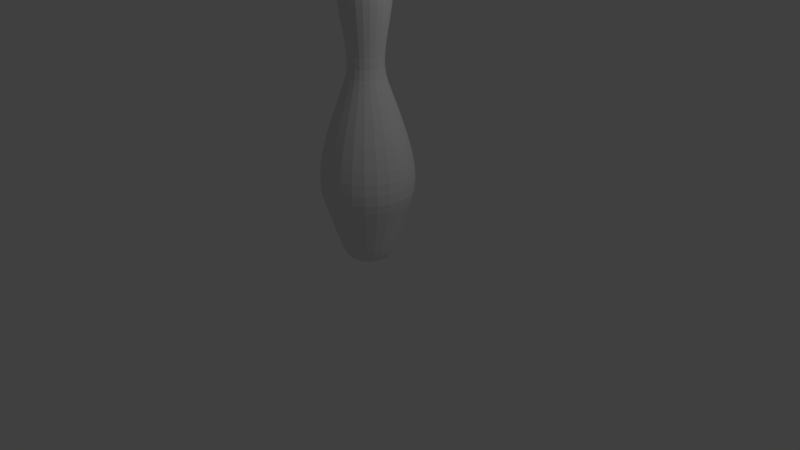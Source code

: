# Source: bowling_pin_46.blend  (saved by Blender 2.79.0; exported with 4.5.12 LTS)
import bpy
from mathutils import Matrix  # noqa: F401  (used for matrix-valued properties, if any)

bpy.ops.wm.read_factory_settings(use_empty=True)
scene = bpy.context.scene
scene.name = 'Scene'

# ---- collections
col_collection_1 = bpy.data.collections.new('Collection 1'); scene.collection.children.link(col_collection_1)

# ---- world
world_world = bpy.data.worlds.new('World'); scene.world = world_world
world_world.color = (0.05088, 0.05088, 0.05088)
world_world.use_sun_shadow = False
world_world.sun_shadow_jitter_overblur = 0.0
world_world.cycles.sampling_method = 'MANUAL'

# ---- cameras
cam_camera = bpy.data.cameras.new('Camera')
cam_camera.clip_end = 100.0
cam_camera.lens = 35.0
cam_camera.sensor_width = 32.0
cam_camera.sensor_height = 18.0
cam_camera.ortho_scale = 7.314
cam_camera.dof.focus_distance = 0.0
cam_camera.dof.aperture_fstop = 128.0

# ---- lights
light_lamp = bpy.data.lights.new('Lamp', 'POINT')
light_lamp.transmission_factor = 0.0
light_lamp.cutoff_distance = 30.0
light_lamp.energy = 100.0
light_lamp.shadow_buffer_clip_start = 1.001
light_lamp.shadow_soft_size = 0.1
light_lamp.shadow_maximum_resolution = 0.006
light_lamp.use_absolute_resolution = True

# ---- meshes
me_cubeziercurve_003 = bpy.data.meshes.new('CUBezierCurve.003')
me_cubeziercurve_003.from_pydata([(-0.01725, 1.914, -5.466e-08), (0.1244, 1.891, -4.965e-08), (0.2231, 1.832, -4.104e-08), (0.3253, 1.495, -2.856e-09), (0.2944, 1.191, 2.365e-08), (0.2682, 1.031, 3.445e-08), (0.08662, -1.912, 3.039e-07), (-0.01666, 1.914, 0.004464), (0.1201, 1.891, -0.03219), (0.2155, 1.832, -0.05775), (0.2756, 1.743, -0.07386), (0.3065, 1.628, -0.08212), (0.3142, 1.495, -0.08419), (0.3048, 1.347, -0.08167), (0.2844, 1.191, -0.07621), (0.2591, 1.031, -0.06942), (0.2349, 0.8731, -0.06295), (0.218, 0.7228, -0.05841), (0.2143, 0.5855, -0.05743), (0.2301, 0.4664, -0.06165), (0.256, 0.3772, -0.0686), (0.2912, 0.2718, -0.07803), (0.3328, 0.1531, -0.08917), (0.378, 0.02355, -0.1013), (0.424, -0.1141, -0.1136), (0.4681, -0.2573, -0.1254), (0.5073, -0.4033, -0.1359), (0.5389, -0.5494, -0.1444), (0.5601, -0.6931, -0.1501), (0.568, -0.8317, -0.1522), (0.5599, -0.9625, -0.15), (0.533, -1.083, -0.1428), (0.4719, -1.275, -0.1264), (0.4232, -1.435, -0.1134), (0.3842, -1.566, -0.103), (0.3521, -1.67, -0.09433), (0.324, -1.75, -0.0868), (0.2971, -1.811, -0.07961), (0.2687, -1.854, -0.072), (0.236, -1.882, -0.06322), (0.1961, -1.9, -0.05254), (0.1462, -1.909, -0.03918), (0.08367, -1.912, -0.02242), (0.005557, -1.914, -0.001489), (-0.01494, 1.914, 0.008623), (0.1077, 1.891, -0.06219), (0.1932, 1.832, -0.1116), (0.2471, 1.743, -0.1427), (0.2748, 1.628, -0.1586), (0.2817, 1.495, -0.1626), (0.2733, 1.347, -0.1578), (0.255, 1.191, -0.1472), (0.2323, 1.031, -0.1341), (0.2106, 0.8731, -0.1216), (0.1954, 0.7228, -0.1128), (0.1922, 0.5855, -0.111), (0.2063, 0.4664, -0.1191), (0.2295, 0.3772, -0.1325), (0.2611, 0.2718, -0.1507), (0.2984, 0.1531, -0.1723), (0.3389, 0.02355, -0.1957), (0.3802, -0.1141, -0.2195), (0.4196, -0.2573, -0.2423), (0.4548, -0.4033, -0.2626), (0.4831, -0.5494, -0.2789), (0.5021, -0.6931, -0.2899), (0.5093, -0.8317, -0.294), (0.502, -0.9625, -0.2899), (0.4779, -1.083, -0.2759), (0.4231, -1.275, -0.2443), (0.3795, -1.435, -0.2191), (0.3445, -1.566, -0.1989), (0.3156, -1.67, -0.1822), (0.2904, -1.75, -0.1677), (0.2664, -1.811, -0.1538), (0.2409, -1.854, -0.1391), (0.2116, -1.882, -0.1221), (0.1758, -1.9, -0.1015), (0.1311, -1.909, -0.0757), (0.07502, -1.912, -0.04331), (0.004982, -1.914, -0.002876), (-0.01219, 1.914, 0.01219), (0.08795, 1.891, -0.08795), (0.1578, 1.832, -0.1578), (0.2018, 1.743, -0.2018), (0.2244, 1.628, -0.2244), (0.23, 1.495, -0.23), (0.2231, 1.347, -0.2231), (0.2082, 1.191, -0.2082), (0.1897, 1.031, -0.1897), (0.172, 0.8731, -0.172), (0.1596, 0.7228, -0.1596), (0.1569, 0.5855, -0.1569), (0.1684, 0.4664, -0.1684), (0.1874, 0.3772, -0.1874), (0.2132, 0.2718, -0.2132), (0.2436, 0.1531, -0.2436), (0.2767, 0.02355, -0.2767), (0.3104, -0.1141, -0.3104), (0.3426, -0.2573, -0.3426), (0.3713, -0.4033, -0.3713), (0.3945, -0.5494, -0.3945), (0.41, -0.6931, -0.41), (0.4158, -0.8317, -0.4158), (0.4099, -0.9625, -0.4099), (0.3902, -1.083, -0.3902), (0.3455, -1.275, -0.3455), (0.3098, -1.435, -0.3098), (0.2813, -1.566, -0.2813), (0.2577, -1.67, -0.2577), (0.2371, -1.75, -0.2371), (0.2175, -1.811, -0.2175), (0.1967, -1.854, -0.1967), (0.1727, -1.882, -0.1727), (0.1435, -1.9, -0.1435), (0.1071, -1.909, -0.1071), (0.06125, -1.912, -0.06125), (0.004068, -1.914, -0.004068), (-0.008623, 1.914, 0.01494), (0.06219, 1.891, -0.1077), (0.1116, 1.832, -0.1932), (0.1427, 1.743, -0.2471), (0.1586, 1.628, -0.2748), (0.1626, 1.495, -0.2817), (0.1578, 1.347, -0.2733), (0.1472, 1.191, -0.255), (0.1341, 1.031, -0.2323), (0.1216, 0.8731, -0.2106), (0.1128, 0.7228, -0.1954), (0.111, 0.5855, -0.1922), (0.1191, 0.4664, -0.2063), (0.1325, 0.3772, -0.2295), (0.1507, 0.2718, -0.2611), (0.1723, 0.1531, -0.2984), (0.1957, 0.02355, -0.3389), (0.2195, -0.1141, -0.3802), (0.2423, -0.2573, -0.4196), (0.2626, -0.4033, -0.4548), (0.2789, -0.5494, -0.4831), (0.2899, -0.6931, -0.5021), (0.294, -0.8317, -0.5093), (0.2899, -0.9625, -0.502), (0.2759, -1.083, -0.4779), (0.2443, -1.275, -0.4231), (0.2191, -1.435, -0.3795), (0.1989, -1.566, -0.3445), (0.1822, -1.67, -0.3156), (0.1677, -1.75, -0.2904), (0.1538, -1.811, -0.2664), (0.1391, -1.854, -0.2409), (0.1221, -1.882, -0.2116), (0.1015, -1.9, -0.1758), (0.0757, -1.909, -0.1311), (0.04331, -1.912, -0.07502), (0.002876, -1.914, -0.004982), (-0.004463, 1.914, 0.01666), (0.03219, 1.891, -0.1201), (0.05775, 1.832, -0.2155), (0.07386, 1.743, -0.2756), (0.08212, 1.628, -0.3065), (0.08419, 1.495, -0.3142), (0.08167, 1.347, -0.3048), (0.07621, 1.191, -0.2844), (0.06942, 1.031, -0.2591), (0.06295, 0.8731, -0.2349), (0.05841, 0.7228, -0.218), (0.05743, 0.5855, -0.2143), (0.06165, 0.4664, -0.2301), (0.0686, 0.3772, -0.256), (0.07803, 0.2718, -0.2912), (0.08917, 0.1531, -0.3328), (0.1013, 0.02355, -0.378), (0.1136, -0.1141, -0.424), (0.1254, -0.2573, -0.4681), (0.1359, -0.4033, -0.5073), (0.1444, -0.5494, -0.5389), (0.1501, -0.6931, -0.5601), (0.1522, -0.8317, -0.568), (0.15, -0.9625, -0.5599), (0.1428, -1.083, -0.533), (0.1264, -1.275, -0.4719), (0.1134, -1.435, -0.4232), (0.103, -1.566, -0.3842), (0.09433, -1.67, -0.3521), (0.0868, -1.75, -0.324), (0.07961, -1.811, -0.2971), (0.072, -1.854, -0.2687), (0.06322, -1.882, -0.236), (0.05254, -1.9, -0.1961), (0.03918, -1.909, -0.1462), (0.02242, -1.912, -0.08367), (0.001489, -1.914, -0.005557), (2.575e-07, 1.914, 0.01725), (2.57e-07, 1.891, -0.1244), (2.496e-07, 1.832, -0.2231), (2.608e-07, 1.743, -0.2854), (2.533e-07, 1.628, -0.3173), (2.31e-07, 1.495, -0.3253), (2.384e-07, 1.347, -0.3156), (2.235e-07, 1.191, -0.2944), (1.788e-07, 1.031, -0.2682), (1.714e-07, 0.8731, -0.2432), (1.565e-07, 0.7228, -0.2257), (1.527e-07, 0.5855, -0.2219), (1.043e-07, 0.4664, -0.2382), (7.451e-08, 0.3772, -0.2651), (6.706e-08, 0.2718, -0.3015), (6.706e-08, 0.1531, -0.3445), (6.706e-08, 0.02355, -0.3913), (8.941e-08, -0.1141, -0.439), (1.043e-07, -0.2573, -0.4846), (0.0, -0.4033, -0.5252), (4.47e-08, -0.5494, -0.5579), (2.98e-08, -0.6931, -0.5798), (5.96e-08, -0.8317, -0.5881), (1.043e-07, -0.9625, -0.5797), (5.96e-08, -1.083, -0.5518), (1.49e-08, -1.275, -0.4886), (6.706e-08, -1.435, -0.4382), (5.96e-08, -1.566, -0.3978), (7.451e-09, -1.67, -0.3645), (2.98e-08, -1.75, -0.3354), (-3.725e-08, -1.811, -0.3076), (-1.49e-08, -1.854, -0.2782), (3.725e-09, -1.882, -0.2443), (-1.118e-08, -1.9, -0.203), (-3.725e-09, -1.909, -0.1514), (-1.118e-08, -1.912, -0.08662), (-2.328e-10, -1.914, -0.005753), (0.004464, 1.914, 0.01666), (-0.03219, 1.891, -0.1201), (-0.05775, 1.832, -0.2155), (-0.07385, 1.743, -0.2756), (-0.08212, 1.628, -0.3065), (-0.08419, 1.495, -0.3142), (-0.08167, 1.347, -0.3048), (-0.07621, 1.191, -0.2844), (-0.06942, 1.031, -0.2591), (-0.06295, 0.8731, -0.2349), (-0.05841, 0.7228, -0.218), (-0.05743, 0.5855, -0.2143), (-0.06165, 0.4664, -0.2301), (-0.0686, 0.3772, -0.256), (-0.07803, 0.2718, -0.2912), (-0.08917, 0.1531, -0.3328), (-0.1013, 0.02355, -0.378), (-0.1136, -0.1141, -0.424), (-0.1254, -0.2573, -0.4681), (-0.1359, -0.4033, -0.5073), (-0.1444, -0.5494, -0.5389), (-0.1501, -0.6931, -0.5601), (-0.1522, -0.8317, -0.568), (-0.15, -0.9625, -0.5599), (-0.1428, -1.083, -0.533), (-0.1264, -1.275, -0.4719), (-0.1134, -1.435, -0.4232), (-0.103, -1.566, -0.3842), (-0.09433, -1.67, -0.3521), (-0.0868, -1.75, -0.324), (-0.07961, -1.811, -0.2971), (-0.072, -1.854, -0.2687), (-0.06322, -1.882, -0.236), (-0.05254, -1.9, -0.1961), (-0.03918, -1.909, -0.1462), (-0.02242, -1.912, -0.08367), (-0.001489, -1.914, -0.005557), (0.008623, 1.914, 0.01494), (-0.06219, 1.891, -0.1077), (-0.1116, 1.832, -0.1932), (-0.1427, 1.743, -0.2471), (-0.1586, 1.628, -0.2748), (-0.1626, 1.495, -0.2817), (-0.1578, 1.347, -0.2733), (-0.1472, 1.191, -0.255), (-0.1341, 1.031, -0.2323), (-0.1216, 0.8731, -0.2106), (-0.1128, 0.7228, -0.1954), (-0.111, 0.5855, -0.1922), (-0.1191, 0.4664, -0.2063), (-0.1325, 0.3772, -0.2295), (-0.1507, 0.2718, -0.2611), (-0.1723, 0.1531, -0.2984), (-0.1957, 0.02355, -0.3389), (-0.2195, -0.1141, -0.3802), (-0.2423, -0.2573, -0.4196), (-0.2626, -0.4033, -0.4548), (-0.2789, -0.5494, -0.4831), (-0.2899, -0.6931, -0.5021), (-0.294, -0.8317, -0.5093), (-0.2899, -0.9625, -0.502), (-0.2759, -1.083, -0.4779), (-0.2443, -1.275, -0.4231), (-0.2191, -1.435, -0.3795), (-0.1989, -1.566, -0.3445), (-0.1822, -1.67, -0.3156), (-0.1677, -1.75, -0.2904), (-0.1538, -1.811, -0.2664), (-0.1391, -1.854, -0.2409), (-0.1221, -1.882, -0.2116), (-0.1015, -1.9, -0.1758), (-0.0757, -1.909, -0.1311), (-0.04331, -1.912, -0.07502), (-0.002876, -1.914, -0.004982), (0.01219, 1.914, 0.01219), (-0.08794, 1.891, -0.08795), (-0.1578, 1.832, -0.1578), (-0.2018, 1.743, -0.2018), (-0.2244, 1.628, -0.2244), (-0.23, 1.495, -0.23), (-0.2231, 1.347, -0.2231), (-0.2082, 1.191, -0.2082), (-0.1897, 1.031, -0.1897), (-0.172, 0.8731, -0.172), (-0.1596, 0.7228, -0.1596), (-0.1569, 0.5855, -0.1569), (-0.1684, 0.4664, -0.1684), (-0.1874, 0.3772, -0.1874), (-0.2132, 0.2718, -0.2132), (-0.2436, 0.1531, -0.2436), (-0.2767, 0.02355, -0.2767), (-0.3104, -0.1141, -0.3104), (-0.3426, -0.2573, -0.3426), (-0.3713, -0.4033, -0.3713), (-0.3945, -0.5494, -0.3945), (-0.41, -0.6931, -0.41), (-0.4158, -0.8317, -0.4158), (-0.4099, -0.9625, -0.4099), (-0.3902, -1.083, -0.3902), (-0.3455, -1.275, -0.3455), (-0.3098, -1.435, -0.3098), (-0.2813, -1.566, -0.2813), (-0.2577, -1.67, -0.2577), (-0.2371, -1.75, -0.2371), (-0.2175, -1.811, -0.2175), (-0.1967, -1.854, -0.1967), (-0.1727, -1.882, -0.1727), (-0.1435, -1.9, -0.1435), (-0.1071, -1.909, -0.1071), (-0.06125, -1.912, -0.06125), (-0.004068, -1.914, -0.004068), (0.01494, 1.914, 0.008622), (-0.1077, 1.891, -0.06219), (-0.1932, 1.832, -0.1116), (-0.2471, 1.743, -0.1427), (-0.2748, 1.628, -0.1587), (-0.2817, 1.495, -0.1626), (-0.2733, 1.347, -0.1578), (-0.255, 1.191, -0.1472), (-0.2323, 1.031, -0.1341), (-0.2106, 0.8731, -0.1216), (-0.1954, 0.7228, -0.1128), (-0.1922, 0.5855, -0.111), (-0.2063, 0.4664, -0.1191), (-0.2295, 0.3772, -0.1325), (-0.2611, 0.2718, -0.1507), (-0.2984, 0.1531, -0.1723), (-0.3389, 0.02355, -0.1957), (-0.3802, -0.1141, -0.2195), (-0.4196, -0.2573, -0.2423), (-0.4548, -0.4033, -0.2626), (-0.4831, -0.5494, -0.2789), (-0.5021, -0.6931, -0.2899), (-0.5093, -0.8317, -0.294), (-0.502, -0.9625, -0.2899), (-0.4779, -1.083, -0.2759), (-0.4231, -1.275, -0.2443), (-0.3795, -1.435, -0.2191), (-0.3445, -1.566, -0.1989), (-0.3156, -1.67, -0.1822), (-0.2904, -1.75, -0.1677), (-0.2664, -1.811, -0.1538), (-0.2409, -1.854, -0.1391), (-0.2116, -1.882, -0.1221), (-0.1758, -1.9, -0.1015), (-0.1311, -1.909, -0.0757), (-0.07502, -1.912, -0.04331), (-0.004982, -1.914, -0.002876), (0.01666, 1.914, 0.004463), (-0.1201, 1.891, -0.03219), (-0.2155, 1.832, -0.05775), (-0.2756, 1.743, -0.07386), (-0.3065, 1.628, -0.08212), (-0.3142, 1.495, -0.08419), (-0.3048, 1.347, -0.08167), (-0.2844, 1.191, -0.07621), (-0.2591, 1.031, -0.06942), (-0.2349, 0.8731, -0.06295), (-0.218, 0.7228, -0.05841), (-0.2143, 0.5855, -0.05743), (-0.2301, 0.4664, -0.06165), (-0.256, 0.3772, -0.0686), (-0.2912, 0.2718, -0.07803), (-0.3328, 0.1531, -0.08917), (-0.378, 0.02355, -0.1013), (-0.424, -0.1141, -0.1136), (-0.4681, -0.2573, -0.1254), (-0.5073, -0.4033, -0.1359), (-0.5389, -0.5494, -0.1444), (-0.5601, -0.6931, -0.1501), (-0.568, -0.8317, -0.1522), (-0.5599, -0.9625, -0.15), (-0.533, -1.083, -0.1428), (-0.4719, -1.275, -0.1264), (-0.4232, -1.435, -0.1134), (-0.3842, -1.566, -0.103), (-0.3521, -1.67, -0.09433), (-0.324, -1.75, -0.0868), (-0.2971, -1.811, -0.07961), (-0.2687, -1.854, -0.072), (-0.236, -1.882, -0.06322), (-0.1961, -1.9, -0.05254), (-0.1462, -1.909, -0.03918), (-0.08367, -1.912, -0.02242), (-0.005557, -1.914, -0.001489), (0.01725, 1.914, -5.695e-07), (-0.1244, 1.891, -5.7e-07), (-0.2231, 1.832, -5.29e-07), (-0.2854, 1.743, -5.662e-07), (-0.3173, 1.628, -4.768e-07), (-0.3253, 1.495, -4.694e-07), (-0.3156, 1.347, -4.619e-07), (-0.2944, 1.191, -4.172e-07), (-0.2682, 1.031, -3.427e-07), (-0.2432, 0.8731, -2.98e-07), (-0.2257, 0.7228, -2.645e-07), (-0.2219, 0.5855, -2.496e-07), (-0.2382, 0.4664, -1.751e-07), (-0.2651, 0.3772, -1.416e-07), (-0.3015, 0.2718, -6.706e-08), (-0.3445, 0.1531, -4.47e-08), (-0.3913, 0.02355, -5.215e-08), (-0.439, -0.1141, -6.706e-08), (-0.4846, -0.2573, -4.47e-08), (-0.5252, -0.4033, 1.49e-08), (-0.5579, -0.5494, 8.941e-08), (-0.5798, -0.6931, 8.941e-08), (-0.5881, -0.8317, 1.49e-08), (-0.5797, -0.9625, 7.451e-08), (-0.5518, -1.083, 1.49e-07), (-0.4886, -1.275, 2.012e-07), (-0.4382, -1.435, 1.788e-07), (-0.3978, -1.566, 2.086e-07), (-0.3645, -1.67, 2.31e-07), (-0.3354, -1.75, 2.459e-07), (-0.3076, -1.811, 3.278e-07), (-0.2782, -1.854, 2.98e-07), (-0.2443, -1.882, 3.204e-07), (-0.203, -1.9, 3.129e-07), (-0.1514, -1.909, 3.241e-07), (-0.08662, -1.912, 3.26e-07), (-0.005753, -1.914, 3.127e-07), (0.01666, 1.914, -0.004464), (-0.1201, 1.891, 0.03219), (-0.2155, 1.832, 0.05775), (-0.2756, 1.743, 0.07385), (-0.3065, 1.628, 0.08212), (-0.3142, 1.495, 0.08419), (-0.3048, 1.347, 0.08167), (-0.2844, 1.191, 0.07621), (-0.2591, 1.031, 0.06942), (-0.2349, 0.8731, 0.06295), (-0.218, 0.7228, 0.05841), (-0.2143, 0.5855, 0.05743), (-0.2301, 0.4664, 0.06165), (-0.256, 0.3772, 0.0686), (-0.2912, 0.2718, 0.07803), (-0.3328, 0.1531, 0.08917), (-0.378, 0.02355, 0.1013), (-0.424, -0.1141, 0.1136), (-0.4681, -0.2573, 0.1254), (-0.5073, -0.4033, 0.1359), (-0.5389, -0.5494, 0.1444), (-0.5601, -0.6931, 0.1501), (-0.568, -0.8317, 0.1522), (-0.5599, -0.9625, 0.15), (-0.533, -1.083, 0.1428), (-0.4719, -1.275, 0.1264), (-0.4232, -1.435, 0.1134), (-0.3842, -1.566, 0.103), (-0.3521, -1.67, 0.09433), (-0.324, -1.75, 0.0868), (-0.2971, -1.811, 0.07961), (-0.2687, -1.854, 0.072), (-0.236, -1.882, 0.06322), (-0.1961, -1.9, 0.05254), (-0.1462, -1.909, 0.03919), (-0.08367, -1.912, 0.02242), (-0.005557, -1.914, 0.001489), (0.01494, 1.914, -0.008624), (-0.1077, 1.891, 0.06219), (-0.1932, 1.832, 0.1116), (-0.2471, 1.743, 0.1427), (-0.2748, 1.628, 0.1586), (-0.2817, 1.495, 0.1626), (-0.2733, 1.347, 0.1578), (-0.255, 1.191, 0.1472), (-0.2323, 1.031, 0.1341), (-0.2106, 0.8731, 0.1216), (-0.1954, 0.7228, 0.1128), (-0.1922, 0.5855, 0.111), (-0.2063, 0.4664, 0.1191), (-0.2295, 0.3772, 0.1325), (-0.2611, 0.2718, 0.1507), (-0.2984, 0.1531, 0.1723), (-0.3389, 0.02355, 0.1957), (-0.3802, -0.1141, 0.2195), (-0.4196, -0.2573, 0.2423), (-0.4548, -0.4033, 0.2626), (-0.4831, -0.5494, 0.2789), (-0.5021, -0.6931, 0.2899), (-0.5093, -0.8317, 0.294), (-0.502, -0.9625, 0.2899), (-0.4779, -1.083, 0.2759), (-0.4231, -1.275, 0.2443), (-0.3795, -1.435, 0.2191), (-0.3445, -1.566, 0.1989), (-0.3156, -1.67, 0.1822), (-0.2904, -1.75, 0.1677), (-0.2664, -1.811, 0.1538), (-0.2409, -1.854, 0.1391), (-0.2116, -1.882, 0.1221), (-0.1758, -1.9, 0.1015), (-0.1311, -1.909, 0.0757), (-0.07502, -1.912, 0.04331), (-0.004982, -1.914, 0.002877), (0.01219, 1.914, -0.0122), (-0.08795, 1.891, 0.08794), (-0.1578, 1.832, 0.1578), (-0.2018, 1.743, 0.2018), (-0.2244, 1.628, 0.2244), (-0.23, 1.495, 0.23), (-0.2231, 1.347, 0.2231), (-0.2082, 1.191, 0.2082), (-0.1897, 1.031, 0.1897), (-0.172, 0.8731, 0.172), (-0.1596, 0.7228, 0.1596), (-0.1569, 0.5855, 0.1569), (-0.1684, 0.4664, 0.1684), (-0.1874, 0.3772, 0.1874), (-0.2132, 0.2718, 0.2132), (-0.2436, 0.1531, 0.2436), (-0.2767, 0.02355, 0.2767), (-0.3104, -0.1141, 0.3104), (-0.3426, -0.2573, 0.3426), (-0.3713, -0.4033, 0.3713), (-0.3945, -0.5494, 0.3945), (-0.41, -0.6931, 0.41), (-0.4158, -0.8317, 0.4158), (-0.4099, -0.9625, 0.4099), (-0.3902, -1.083, 0.3902), (-0.3455, -1.275, 0.3455), (-0.3098, -1.435, 0.3098), (-0.2813, -1.566, 0.2813), (-0.2577, -1.67, 0.2577), (-0.2371, -1.75, 0.2371), (-0.2175, -1.811, 0.2175), (-0.1967, -1.854, 0.1967), (-0.1727, -1.882, 0.1727), (-0.1435, -1.9, 0.1435), (-0.1071, -1.909, 0.1071), (-0.06125, -1.912, 0.06125), (-0.004068, -1.914, 0.004068), (0.008623, 1.914, -0.01494), (-0.06219, 1.891, 0.1077), (-0.1116, 1.832, 0.1932), (-0.1427, 1.743, 0.2471), (-0.1586, 1.628, 0.2748), (-0.1626, 1.495, 0.2817), (-0.1578, 1.347, 0.2733), (-0.1472, 1.191, 0.255), (-0.1341, 1.031, 0.2323), (-0.1216, 0.8731, 0.2106), (-0.1128, 0.7228, 0.1954), (-0.111, 0.5855, 0.1922), (-0.1191, 0.4664, 0.2063), (-0.1325, 0.3772, 0.2295), (-0.1507, 0.2718, 0.2611), (-0.1723, 0.1531, 0.2984), (-0.1957, 0.02355, 0.3389), (-0.2195, -0.1141, 0.3802), (-0.2423, -0.2573, 0.4196), (-0.2626, -0.4033, 0.4548), (-0.2789, -0.5494, 0.4831), (-0.2899, -0.6931, 0.5021), (-0.294, -0.8317, 0.5093), (-0.2899, -0.9625, 0.502), (-0.2759, -1.083, 0.4779), (-0.2443, -1.275, 0.4231), (-0.2191, -1.435, 0.3795), (-0.1989, -1.566, 0.3445), (-0.1822, -1.67, 0.3156), (-0.1677, -1.75, 0.2904), (-0.1538, -1.811, 0.2664), (-0.1391, -1.854, 0.2409), (-0.1221, -1.882, 0.2116), (-0.1015, -1.9, 0.1758), (-0.0757, -1.909, 0.1311), (-0.04331, -1.912, 0.07502), (-0.002876, -1.914, 0.004982), (0.004463, 1.914, -0.01666), (-0.03219, 1.891, 0.1201), (-0.05775, 1.832, 0.2155), (-0.07386, 1.743, 0.2756), (-0.08212, 1.628, 0.3065), (-0.08419, 1.495, 0.3142), (-0.08167, 1.347, 0.3048), (-0.07621, 1.191, 0.2844), (-0.06942, 1.031, 0.2591), (-0.06295, 0.8731, 0.2349), (-0.05841, 0.7228, 0.218), (-0.05743, 0.5855, 0.2143), (-0.06165, 0.4664, 0.2301), (-0.0686, 0.3772, 0.256), (-0.07803, 0.2718, 0.2912), (-0.08917, 0.1531, 0.3328), (-0.1013, 0.02355, 0.378), (-0.1136, -0.1141, 0.424), (-0.1254, -0.2573, 0.4681), (-0.1359, -0.4033, 0.5073), (-0.1444, -0.5494, 0.5389), (-0.1501, -0.6931, 0.5601), (-0.1522, -0.8317, 0.568), (-0.15, -0.9625, 0.5599), (-0.1428, -1.083, 0.533), (-0.1264, -1.275, 0.4719), (-0.1134, -1.435, 0.4232), (-0.103, -1.566, 0.3842), (-0.09433, -1.67, 0.3521), (-0.0868, -1.75, 0.324), (-0.07961, -1.811, 0.2971), (-0.072, -1.854, 0.2687), (-0.06322, -1.882, 0.236), (-0.05254, -1.9, 0.1961), (-0.03918, -1.909, 0.1462), (-0.02242, -1.912, 0.08367), (-0.001489, -1.914, 0.005557), (-2.57e-07, 1.914, -0.01725), (-2.589e-07, 1.891, 0.1244), (-2.384e-07, 1.832, 0.2231), (-2.757e-07, 1.743, 0.2854), (-2.161e-07, 1.628, 0.3173), (-2.235e-07, 1.495, 0.3253), (-2.161e-07, 1.347, 0.3156), (-2.086e-07, 1.191, 0.2944), (-1.788e-07, 1.031, 0.2682), (-1.751e-07, 0.8731, 0.2432), (-1.304e-07, 0.7228, 0.2257), (-1.565e-07, 0.5855, 0.2219), (-1.043e-07, 0.4664, 0.2382), (-5.96e-08, 0.3772, 0.2651), (-4.47e-08, 0.2718, 0.3015), (0.0, 0.1531, 0.3445), (-3.725e-08, 0.02355, 0.3913), (-7.451e-08, -0.1141, 0.439), (-6.706e-08, -0.2573, 0.4846), (-5.96e-08, -0.4033, 0.5252), (1.49e-08, -0.5494, 0.5579), (4.47e-08, -0.6931, 0.5798), (-8.941e-08, -0.8317, 0.5881), (-7.451e-08, -0.9625, 0.5797), (-8.941e-08, -1.083, 0.5518), (-1.49e-08, -1.275, 0.4886), (-2.98e-08, -1.435, 0.4382), (-5.215e-08, -1.566, 0.3978), (-5.215e-08, -1.67, 0.3645), (-7.451e-09, -1.75, 0.3354), (2.235e-08, -1.811, 0.3076), (0.0, -1.854, 0.2782), (2.98e-08, -1.882, 0.2443), (2.608e-08, -1.9, 0.203), (1.863e-08, -1.909, 0.1514), (1.49e-08, -1.912, 0.08662), (1.164e-09, -1.914, 0.005753), (-0.004464, 1.914, -0.01666), (0.03219, 1.891, 0.1201), (0.05775, 1.832, 0.2155), (0.07385, 1.743, 0.2756), (0.08212, 1.628, 0.3065), (0.08419, 1.495, 0.3142), (0.08167, 1.347, 0.3048), (0.07621, 1.191, 0.2844), (0.06942, 1.031, 0.2591), (0.06295, 0.8731, 0.2349), (0.05841, 0.7228, 0.218), (0.05743, 0.5855, 0.2143), (0.06165, 0.4664, 0.2301), (0.0686, 0.3772, 0.256), (0.07803, 0.2718, 0.2912), (0.08917, 0.1531, 0.3328), (0.1013, 0.02355, 0.378), (0.1136, -0.1141, 0.424), (0.1254, -0.2573, 0.4681), (0.1359, -0.4033, 0.5073), (0.1444, -0.5494, 0.5389), (0.1501, -0.6931, 0.5601), (0.1522, -0.8317, 0.568), (0.15, -0.9625, 0.5599), (0.1428, -1.083, 0.533), (0.1264, -1.275, 0.4719), (0.1134, -1.435, 0.4232), (0.103, -1.566, 0.3842), (0.09433, -1.67, 0.3521), (0.0868, -1.75, 0.324), (0.07961, -1.811, 0.2971), (0.072, -1.854, 0.2687), (0.06322, -1.882, 0.236), (0.05254, -1.9, 0.1961), (0.03918, -1.909, 0.1462), (0.02242, -1.912, 0.08367), (0.001489, -1.914, 0.005557), (-0.008623, 1.914, -0.01494), (0.06219, 1.891, 0.1077), (0.1116, 1.832, 0.1932), (0.1427, 1.743, 0.2471), (0.1586, 1.628, 0.2748), (0.1626, 1.495, 0.2817), (0.1578, 1.347, 0.2733), (0.1472, 1.191, 0.255), (0.1341, 1.031, 0.2323), (0.1216, 0.8731, 0.2106), (0.1128, 0.7228, 0.1954), (0.111, 0.5855, 0.1922), (0.1191, 0.4664, 0.2063), (0.1325, 0.3772, 0.2295), (0.1507, 0.2718, 0.2611), (0.1723, 0.1531, 0.2984), (0.1957, 0.02355, 0.3389), (0.2195, -0.1141, 0.3802), (0.2423, -0.2573, 0.4196), (0.2626, -0.4033, 0.4548), (0.2789, -0.5494, 0.4831), (0.2899, -0.6931, 0.5021), (0.294, -0.8317, 0.5093), (0.2899, -0.9625, 0.502), (0.2759, -1.083, 0.4779), (0.2443, -1.275, 0.4231), (0.2191, -1.435, 0.3795), (0.1989, -1.566, 0.3445), (0.1822, -1.67, 0.3156), (0.1677, -1.75, 0.2904), (0.1538, -1.811, 0.2664), (0.1391, -1.854, 0.2409), (0.1221, -1.882, 0.2116), (0.1015, -1.9, 0.1758), (0.0757, -1.909, 0.1311), (0.04331, -1.912, 0.07502), (0.002876, -1.914, 0.004982), (-0.01219, 1.914, -0.01219), (0.08794, 1.891, 0.08794), (0.1578, 1.832, 0.1578), (0.2018, 1.743, 0.2018), (0.2244, 1.628, 0.2244), (0.23, 1.495, 0.23), (0.2231, 1.347, 0.2231), (0.2082, 1.191, 0.2082), (0.1897, 1.031, 0.1897), (0.172, 0.8731, 0.172), (0.1596, 0.7228, 0.1596), (0.1569, 0.5855, 0.1569), (0.1684, 0.4664, 0.1684), (0.1874, 0.3772, 0.1874), (0.2132, 0.2718, 0.2132), (0.2436, 0.1531, 0.2436), (0.2767, 0.02355, 0.2767), (0.3104, -0.1141, 0.3104), (0.3426, -0.2573, 0.3426), (0.3713, -0.4033, 0.3713), (0.3945, -0.5494, 0.3945), (0.41, -0.6931, 0.41), (0.4158, -0.8317, 0.4158), (0.4099, -0.9625, 0.4099), (0.3902, -1.083, 0.3902), (0.3455, -1.275, 0.3455), (0.3098, -1.435, 0.3098), (0.2813, -1.566, 0.2813), (0.2577, -1.67, 0.2577), (0.2371, -1.75, 0.2371), (0.2175, -1.811, 0.2175), (0.1967, -1.854, 0.1967), (0.1727, -1.882, 0.1727), (0.1435, -1.9, 0.1435), (0.1071, -1.909, 0.1071), (0.06125, -1.912, 0.06125), (0.004068, -1.914, 0.004068), (-0.01494, 1.914, -0.008623), (0.1077, 1.891, 0.06219), (0.1932, 1.832, 0.1116), (0.2471, 1.743, 0.1427), (0.2748, 1.628, 0.1586), (0.2817, 1.495, 0.1626), (0.2733, 1.347, 0.1578), (0.255, 1.191, 0.1472), (0.2323, 1.031, 0.1341), (0.2106, 0.8731, 0.1216), (0.1954, 0.7228, 0.1128), (0.1922, 0.5855, 0.111), (0.2063, 0.4664, 0.1191), (0.2295, 0.3772, 0.1325), (0.2611, 0.2718, 0.1507), (0.2984, 0.1531, 0.1723), (0.3389, 0.02355, 0.1957), (0.3802, -0.1141, 0.2195), (0.4196, -0.2573, 0.2423), (0.4548, -0.4033, 0.2626), (0.4831, -0.5494, 0.2789), (0.5021, -0.6931, 0.2899), (0.5093, -0.8317, 0.294), (0.502, -0.9625, 0.2899), (0.4779, -1.083, 0.2759), (0.4231, -1.275, 0.2443), (0.3795, -1.435, 0.2191), (0.3445, -1.566, 0.1989), (0.3156, -1.67, 0.1822), (0.2904, -1.75, 0.1677), (0.2664, -1.811, 0.1538), (0.2409, -1.854, 0.1391), (0.2116, -1.882, 0.1221), (0.1758, -1.9, 0.1015), (0.1311, -1.909, 0.0757), (0.07502, -1.912, 0.04331), (0.004982, -1.914, 0.002877), (-0.01666, 1.914, -0.004464), (0.1201, 1.891, 0.03219), (0.2155, 1.832, 0.05775), (0.2756, 1.743, 0.07386), (0.3065, 1.628, 0.08212), (0.3142, 1.495, 0.08419), (0.3048, 1.347, 0.08167), (0.2844, 1.191, 0.07621), (0.2591, 1.031, 0.06942), (0.2349, 0.8731, 0.06295), (0.218, 0.7228, 0.05841), (0.2143, 0.5855, 0.05743), (0.2301, 0.4664, 0.06165), (0.256, 0.3772, 0.0686), (0.2912, 0.2718, 0.07803), (0.3328, 0.1531, 0.08917), (0.378, 0.02355, 0.1013), (0.424, -0.1141, 0.1136), (0.468, -0.2573, 0.1254), (0.5073, -0.4033, 0.1359), (0.5389, -0.5494, 0.1444), (0.5601, -0.6931, 0.1501), (0.568, -0.8317, 0.1522), (0.5599, -0.9625, 0.15), (0.533, -1.083, 0.1428), (0.4719, -1.275, 0.1264), (0.4232, -1.435, 0.1134), (0.3842, -1.566, 0.103), (0.3521, -1.67, 0.09433), (0.324, -1.75, 0.0868), (0.2971, -1.811, 0.07961), (0.2687, -1.854, 0.072), (0.236, -1.882, 0.06322), (0.1961, -1.9, 0.05254), (0.1462, -1.909, 0.03919), (0.08367, -1.912, 0.02242), (0.005557, -1.914, 0.001489), (0.2854, 1.743, 0.0), (0.3173, 1.628, -4.47e-08), (0.3156, 1.347, 0.0), (0.2432, 0.8731, 4.843e-08), (0.2257, 0.7228, 1.118e-08), (0.2219, 0.5855, 4.098e-08), (0.2382, 0.4664, 1.118e-08), (0.2651, 0.3772, 0.0), (0.3015, 0.2718, -7.451e-09), (0.3445, 0.1531, -7.451e-09), (0.3913, 0.02355, 3.725e-08), (0.439, -0.1141, 6.706e-08), (0.4846, -0.2573, 7.451e-08), (0.5252, -0.4033, 7.451e-08), (0.5579, -0.5494, 5.96e-08), (0.5798, -0.6931, 1.043e-07), (0.5881, -0.8317, 1.49e-07), (0.5797, -0.9625, 2.682e-07), (0.5518, -1.083, 3.129e-07), (0.4886, -1.275, 2.533e-07), (0.4382, -1.435, 2.757e-07), (0.3978, -1.566, 2.906e-07), (0.3645, -1.67, 3.055e-07), (0.3354, -1.75, 2.906e-07), (0.3076, -1.811, 2.831e-07), (0.2782, -1.854, 2.906e-07), (0.2443, -1.882, 2.794e-07), (0.203, -1.9, 2.943e-07), (0.1514, -1.909, 2.98e-07), (0.005753, -1.914, 3.108e-07)], [], [(866, 867, 22, 21), (1, 2, 9, 8), (880, 881, 36, 35), (867, 868, 23, 22), (2, 858, 10, 9), (881, 882, 37, 36), (868, 869, 24, 23), (858, 859, 11, 10), (882, 883, 38, 37), (869, 870, 25, 24), (859, 3, 12, 11), (883, 884, 39, 38), (870, 871, 26, 25), (3, 860, 13, 12), (884, 885, 40, 39), (871, 872, 27, 26), (860, 4, 14, 13), (885, 886, 41, 40), (872, 873, 28, 27), (4, 5, 15, 14), (886, 6, 42, 41), (873, 874, 29, 28), (5, 861, 16, 15), (6, 887, 43, 42), (874, 875, 30, 29), (861, 862, 17, 16), (875, 876, 31, 30), (862, 863, 18, 17), (876, 877, 32, 31), (863, 864, 19, 18), (877, 878, 33, 32), (864, 865, 20, 19), (878, 879, 34, 33), (865, 866, 21, 20), (0, 1, 8, 7), (879, 880, 35, 34), (25, 26, 63, 62), (12, 13, 50, 49), (39, 40, 77, 76), (26, 27, 64, 63), (13, 14, 51, 50), (40, 41, 78, 77), (27, 28, 65, 64), (14, 15, 52, 51), (41, 42, 79, 78), (28, 29, 66, 65), (15, 16, 53, 52), (42, 43, 80, 79), (29, 30, 67, 66), (16, 17, 54, 53), (30, 31, 68, 67), (17, 18, 55, 54), (31, 32, 69, 68), (18, 19, 56, 55), (32, 33, 70, 69), (19, 20, 57, 56), (33, 34, 71, 70), (20, 21, 58, 57), (7, 8, 45, 44), (34, 35, 72, 71), (21, 22, 59, 58), (8, 9, 46, 45), (35, 36, 73, 72), (22, 23, 60, 59), (9, 10, 47, 46), (36, 37, 74, 73), (23, 24, 61, 60), (10, 11, 48, 47), (37, 38, 75, 74), (24, 25, 62, 61), (11, 12, 49, 48), (38, 39, 76, 75), (56, 57, 94, 93), (70, 71, 108, 107), (57, 58, 95, 94), (44, 45, 82, 81), (71, 72, 109, 108), (58, 59, 96, 95), (45, 46, 83, 82), (72, 73, 110, 109), (59, 60, 97, 96), (46, 47, 84, 83), (73, 74, 111, 110), (60, 61, 98, 97), (47, 48, 85, 84), (74, 75, 112, 111), (61, 62, 99, 98), (48, 49, 86, 85), (75, 76, 113, 112), (62, 63, 100, 99), (49, 50, 87, 86), (76, 77, 114, 113), (63, 64, 101, 100), (50, 51, 88, 87), (77, 78, 115, 114), (64, 65, 102, 101), (51, 52, 89, 88), (78, 79, 116, 115), (65, 66, 103, 102), (52, 53, 90, 89), (79, 80, 117, 116), (66, 67, 104, 103), (53, 54, 91, 90), (67, 68, 105, 104), (54, 55, 92, 91), (68, 69, 106, 105), (55, 56, 93, 92), (69, 70, 107, 106), (87, 88, 125, 124), (114, 115, 152, 151), (101, 102, 139, 138), (88, 89, 126, 125), (115, 116, 153, 152), (102, 103, 140, 139), (89, 90, 127, 126), (116, 117, 154, 153), (103, 104, 141, 140), (90, 91, 128, 127), (104, 105, 142, 141), (91, 92, 129, 128), (105, 106, 143, 142), (92, 93, 130, 129), (106, 107, 144, 143), (93, 94, 131, 130), (107, 108, 145, 144), (94, 95, 132, 131), (81, 82, 119, 118), (108, 109, 146, 145), (95, 96, 133, 132), (82, 83, 120, 119), (109, 110, 147, 146), (96, 97, 134, 133), (83, 84, 121, 120), (110, 111, 148, 147), (97, 98, 135, 134), (84, 85, 122, 121), (111, 112, 149, 148), (98, 99, 136, 135), (85, 86, 123, 122), (112, 113, 150, 149), (99, 100, 137, 136), (86, 87, 124, 123), (113, 114, 151, 150), (100, 101, 138, 137), (118, 119, 156, 155), (145, 146, 183, 182), (132, 133, 170, 169), (119, 120, 157, 156), (146, 147, 184, 183), (133, 134, 171, 170), (120, 121, 158, 157), (147, 148, 185, 184), (134, 135, 172, 171), (121, 122, 159, 158), (148, 149, 186, 185), (135, 136, 173, 172), (122, 123, 160, 159), (149, 150, 187, 186), (136, 137, 174, 173), (123, 124, 161, 160), (150, 151, 188, 187), (137, 138, 175, 174), (124, 125, 162, 161), (151, 152, 189, 188), (138, 139, 176, 175), (125, 126, 163, 162), (152, 153, 190, 189), (139, 140, 177, 176), (126, 127, 164, 163), (153, 154, 191, 190), (140, 141, 178, 177), (127, 128, 165, 164), (141, 142, 179, 178), (128, 129, 166, 165), (142, 143, 180, 179), (129, 130, 167, 166), (143, 144, 181, 180), (130, 131, 168, 167), (144, 145, 182, 181), (131, 132, 169, 168), (176, 177, 214, 213), (163, 164, 201, 200), (190, 191, 228, 227), (177, 178, 215, 214), (164, 165, 202, 201), (178, 179, 216, 215), (165, 166, 203, 202), (179, 180, 217, 216), (166, 167, 204, 203), (180, 181, 218, 217), (167, 168, 205, 204), (181, 182, 219, 218), (168, 169, 206, 205), (155, 156, 193, 192), (182, 183, 220, 219), (169, 170, 207, 206), (156, 157, 194, 193), (183, 184, 221, 220), (170, 171, 208, 207), (157, 158, 195, 194), (184, 185, 222, 221), (171, 172, 209, 208), (158, 159, 196, 195), (185, 186, 223, 222), (172, 173, 210, 209), (159, 160, 197, 196), (186, 187, 224, 223), (173, 174, 211, 210), (160, 161, 198, 197), (187, 188, 225, 224), (174, 175, 212, 211), (161, 162, 199, 198), (188, 189, 226, 225), (175, 176, 213, 212), (162, 163, 200, 199), (189, 190, 227, 226), (207, 208, 245, 244), (194, 195, 232, 231), (221, 222, 259, 258), (208, 209, 246, 245), (195, 196, 233, 232), (222, 223, 260, 259), (209, 210, 247, 246), (196, 197, 234, 233), (223, 224, 261, 260), (210, 211, 248, 247), (197, 198, 235, 234), (224, 225, 262, 261), (211, 212, 249, 248), (198, 199, 236, 235), (225, 226, 263, 262), (212, 213, 250, 249), (199, 200, 237, 236), (226, 227, 264, 263), (213, 214, 251, 250), (200, 201, 238, 237), (227, 228, 265, 264), (214, 215, 252, 251), (201, 202, 239, 238), (215, 216, 253, 252), (202, 203, 240, 239), (216, 217, 254, 253), (203, 204, 241, 240), (217, 218, 255, 254), (204, 205, 242, 241), (218, 219, 256, 255), (205, 206, 243, 242), (192, 193, 230, 229), (219, 220, 257, 256), (206, 207, 244, 243), (193, 194, 231, 230), (220, 221, 258, 257), (238, 239, 276, 275), (252, 253, 290, 289), (239, 240, 277, 276), (253, 254, 291, 290), (240, 241, 278, 277), (254, 255, 292, 291), (241, 242, 279, 278), (255, 256, 293, 292), (242, 243, 280, 279), (229, 230, 267, 266), (256, 257, 294, 293), (243, 244, 281, 280), (230, 231, 268, 267), (257, 258, 295, 294), (244, 245, 282, 281), (231, 232, 269, 268), (258, 259, 296, 295), (245, 246, 283, 282), (232, 233, 270, 269), (259, 260, 297, 296), (246, 247, 284, 283), (233, 234, 271, 270), (260, 261, 298, 297), (247, 248, 285, 284), (234, 235, 272, 271), (261, 262, 299, 298), (248, 249, 286, 285), (235, 236, 273, 272), (262, 263, 300, 299), (249, 250, 287, 286), (236, 237, 274, 273), (263, 264, 301, 300), (250, 251, 288, 287), (237, 238, 275, 274), (264, 265, 302, 301), (251, 252, 289, 288), (269, 270, 307, 306), (296, 297, 334, 333), (283, 284, 321, 320), (270, 271, 308, 307), (297, 298, 335, 334), (284, 285, 322, 321), (271, 272, 309, 308), (298, 299, 336, 335), (285, 286, 323, 322), (272, 273, 310, 309), (299, 300, 337, 336), (286, 287, 324, 323), (273, 274, 311, 310), (300, 301, 338, 337), (287, 288, 325, 324), (274, 275, 312, 311), (301, 302, 339, 338), (288, 289, 326, 325), (275, 276, 313, 312), (289, 290, 327, 326), (276, 277, 314, 313), (290, 291, 328, 327), (277, 278, 315, 314), (291, 292, 329, 328), (278, 279, 316, 315), (292, 293, 330, 329), (279, 280, 317, 316), (266, 267, 304, 303), (293, 294, 331, 330), (280, 281, 318, 317), (267, 268, 305, 304), (294, 295, 332, 331), (281, 282, 319, 318), (268, 269, 306, 305), (295, 296, 333, 332), (282, 283, 320, 319), (327, 328, 365, 364), (314, 315, 352, 351), (328, 329, 366, 365), (315, 316, 353, 352), (329, 330, 367, 366), (316, 317, 354, 353), (303, 304, 341, 340), (330, 331, 368, 367), (317, 318, 355, 354), (304, 305, 342, 341), (331, 332, 369, 368), (318, 319, 356, 355), (305, 306, 343, 342), (332, 333, 370, 369), (319, 320, 357, 356), (306, 307, 344, 343), (333, 334, 371, 370), (320, 321, 358, 357), (307, 308, 345, 344), (334, 335, 372, 371), (321, 322, 359, 358), (308, 309, 346, 345), (335, 336, 373, 372), (322, 323, 360, 359), (309, 310, 347, 346), (336, 337, 374, 373), (323, 324, 361, 360), (310, 311, 348, 347), (337, 338, 375, 374), (324, 325, 362, 361), (311, 312, 349, 348), (338, 339, 376, 375), (325, 326, 363, 362), (312, 313, 350, 349), (326, 327, 364, 363), (313, 314, 351, 350), (371, 372, 409, 408), (358, 359, 396, 395), (345, 346, 383, 382), (372, 373, 410, 409), (359, 360, 397, 396), (346, 347, 384, 383), (373, 374, 411, 410), (360, 361, 398, 397), (347, 348, 385, 384), (374, 375, 412, 411), (361, 362, 399, 398), (348, 349, 386, 385), (375, 376, 413, 412), (362, 363, 400, 399), (349, 350, 387, 386), (363, 364, 401, 400), (350, 351, 388, 387), (364, 365, 402, 401), (351, 352, 389, 388), (365, 366, 403, 402), (352, 353, 390, 389), (366, 367, 404, 403), (353, 354, 391, 390), (340, 341, 378, 377), (367, 368, 405, 404), (354, 355, 392, 391), (341, 342, 379, 378), (368, 369, 406, 405), (355, 356, 393, 392), (342, 343, 380, 379), (369, 370, 407, 406), (356, 357, 394, 393), (343, 344, 381, 380), (370, 371, 408, 407), (357, 358, 395, 394), (344, 345, 382, 381), (402, 403, 440, 439), (389, 390, 427, 426), (403, 404, 441, 440), (390, 391, 428, 427), (377, 378, 415, 414), (404, 405, 442, 441), (391, 392, 429, 428), (378, 379, 416, 415), (405, 406, 443, 442), (392, 393, 430, 429), (379, 380, 417, 416), (406, 407, 444, 443), (393, 394, 431, 430), (380, 381, 418, 417), (407, 408, 445, 444), (394, 395, 432, 431), (381, 382, 419, 418), (408, 409, 446, 445), (395, 396, 433, 432), (382, 383, 420, 419), (409, 410, 447, 446), (396, 397, 434, 433), (383, 384, 421, 420), (410, 411, 448, 447), (397, 398, 435, 434), (384, 385, 422, 421), (411, 412, 449, 448), (398, 399, 436, 435), (385, 386, 423, 422), (412, 413, 450, 449), (399, 400, 437, 436), (386, 387, 424, 423), (400, 401, 438, 437), (387, 388, 425, 424), (401, 402, 439, 438), (388, 389, 426, 425), (433, 434, 471, 470), (420, 421, 458, 457), (447, 448, 485, 484), (434, 435, 472, 471), (421, 422, 459, 458), (448, 449, 486, 485), (435, 436, 473, 472), (422, 423, 460, 459), (449, 450, 487, 486), (436, 437, 474, 473), (423, 424, 461, 460), (437, 438, 475, 474), (424, 425, 462, 461), (438, 439, 476, 475), (425, 426, 463, 462), (439, 440, 477, 476), (426, 427, 464, 463), (440, 441, 478, 477), (427, 428, 465, 464), (414, 415, 452, 451), (441, 442, 479, 478), (428, 429, 466, 465), (415, 416, 453, 452), (442, 443, 480, 479), (429, 430, 467, 466), (416, 417, 454, 453), (443, 444, 481, 480), (430, 431, 468, 467), (417, 418, 455, 454), (444, 445, 482, 481), (431, 432, 469, 468), (418, 419, 456, 455), (445, 446, 483, 482), (432, 433, 470, 469), (419, 420, 457, 456), (446, 447, 484, 483), (464, 465, 502, 501), (451, 452, 489, 488), (478, 479, 516, 515), (465, 466, 503, 502), (452, 453, 490, 489), (479, 480, 517, 516), (466, 467, 504, 503), (453, 454, 491, 490), (480, 481, 518, 517), (467, 468, 505, 504), (454, 455, 492, 491), (481, 482, 519, 518), (468, 469, 506, 505), (455, 456, 493, 492), (482, 483, 520, 519), (469, 470, 507, 506), (456, 457, 494, 493), (483, 484, 521, 520), (470, 471, 508, 507), (457, 458, 495, 494), (484, 485, 522, 521), (471, 472, 509, 508), (458, 459, 496, 495), (485, 486, 523, 522), (472, 473, 510, 509), (459, 460, 497, 496), (486, 487, 524, 523), (473, 474, 511, 510), (460, 461, 498, 497), (474, 475, 512, 511), (461, 462, 499, 498), (475, 476, 513, 512), (462, 463, 500, 499), (476, 477, 514, 513), (463, 464, 501, 500), (477, 478, 515, 514), (495, 496, 533, 532), (522, 523, 560, 559), (509, 510, 547, 546), (496, 497, 534, 533), (523, 524, 561, 560), (510, 511, 548, 547), (497, 498, 535, 534), (511, 512, 549, 548), (498, 499, 536, 535), (512, 513, 550, 549), (499, 500, 537, 536), (513, 514, 551, 550), (500, 501, 538, 537), (514, 515, 552, 551), (501, 502, 539, 538), (488, 489, 526, 525), (515, 516, 553, 552), (502, 503, 540, 539), (489, 490, 527, 526), (516, 517, 554, 553), (503, 504, 541, 540), (490, 491, 528, 527), (517, 518, 555, 554), (504, 505, 542, 541), (491, 492, 529, 528), (518, 519, 556, 555), (505, 506, 543, 542), (492, 493, 530, 529), (519, 520, 557, 556), (506, 507, 544, 543), (493, 494, 531, 530), (520, 521, 558, 557), (507, 508, 545, 544), (494, 495, 532, 531), (521, 522, 559, 558), (508, 509, 546, 545), (526, 527, 564, 563), (553, 554, 591, 590), (540, 541, 578, 577), (527, 528, 565, 564), (554, 555, 592, 591), (541, 542, 579, 578), (528, 529, 566, 565), (555, 556, 593, 592), (542, 543, 580, 579), (529, 530, 567, 566), (556, 557, 594, 593), (543, 544, 581, 580), (530, 531, 568, 567), (557, 558, 595, 594), (544, 545, 582, 581), (531, 532, 569, 568), (558, 559, 596, 595), (545, 546, 583, 582), (532, 533, 570, 569), (559, 560, 597, 596), (546, 547, 584, 583), (533, 534, 571, 570), (560, 561, 598, 597), (547, 548, 585, 584), (534, 535, 572, 571), (548, 549, 586, 585), (535, 536, 573, 572), (549, 550, 587, 586), (536, 537, 574, 573), (550, 551, 588, 587), (537, 538, 575, 574), (551, 552, 589, 588), (538, 539, 576, 575), (525, 526, 563, 562), (552, 553, 590, 589), (539, 540, 577, 576), (584, 585, 622, 621), (571, 572, 609, 608), (585, 586, 623, 622), (572, 573, 610, 609), (586, 587, 624, 623), (573, 574, 611, 610), (587, 588, 625, 624), (574, 575, 612, 611), (588, 589, 626, 625), (575, 576, 613, 612), (562, 563, 600, 599), (589, 590, 627, 626), (576, 577, 614, 613), (563, 564, 601, 600), (590, 591, 628, 627), (577, 578, 615, 614), (564, 565, 602, 601), (591, 592, 629, 628), (578, 579, 616, 615), (565, 566, 603, 602), (592, 593, 630, 629), (579, 580, 617, 616), (566, 567, 604, 603), (593, 594, 631, 630), (580, 581, 618, 617), (567, 568, 605, 604), (594, 595, 632, 631), (581, 582, 619, 618), (568, 569, 606, 605), (595, 596, 633, 632), (582, 583, 620, 619), (569, 570, 607, 606), (596, 597, 634, 633), (583, 584, 621, 620), (570, 571, 608, 607), (597, 598, 635, 634), (615, 616, 653, 652), (602, 603, 640, 639), (629, 630, 667, 666), (616, 617, 654, 653), (603, 604, 641, 640), (630, 631, 668, 667), (617, 618, 655, 654), (604, 605, 642, 641), (631, 632, 669, 668), (618, 619, 656, 655), (605, 606, 643, 642), (632, 633, 670, 669), (619, 620, 657, 656), (606, 607, 644, 643), (633, 634, 671, 670), (620, 621, 658, 657), (607, 608, 645, 644), (634, 635, 672, 671), (621, 622, 659, 658), (608, 609, 646, 645), (622, 623, 660, 659), (609, 610, 647, 646), (623, 624, 661, 660), (610, 611, 648, 647), (624, 625, 662, 661), (611, 612, 649, 648), (625, 626, 663, 662), (612, 613, 650, 649), (599, 600, 637, 636), (626, 627, 664, 663), (613, 614, 651, 650), (600, 601, 638, 637), (627, 628, 665, 664), (614, 615, 652, 651), (601, 602, 639, 638), (628, 629, 666, 665), (646, 647, 684, 683), (660, 661, 698, 697), (647, 648, 685, 684), (661, 662, 699, 698), (648, 649, 686, 685), (662, 663, 700, 699), (649, 650, 687, 686), (636, 637, 674, 673), (663, 664, 701, 700), (650, 651, 688, 687), (637, 638, 675, 674), (664, 665, 702, 701), (651, 652, 689, 688), (638, 639, 676, 675), (665, 666, 703, 702), (652, 653, 690, 689), (639, 640, 677, 676), (666, 667, 704, 703), (653, 654, 691, 690), (640, 641, 678, 677), (667, 668, 705, 704), (654, 655, 692, 691), (641, 642, 679, 678), (668, 669, 706, 705), (655, 656, 693, 692), (642, 643, 680, 679), (669, 670, 707, 706), (656, 657, 694, 693), (643, 644, 681, 680), (670, 671, 708, 707), (657, 658, 695, 694), (644, 645, 682, 681), (671, 672, 709, 708), (658, 659, 696, 695), (645, 646, 683, 682), (659, 660, 697, 696), (677, 678, 715, 714), (704, 705, 742, 741), (691, 692, 729, 728), (678, 679, 716, 715), (705, 706, 743, 742), (692, 693, 730, 729), (679, 680, 717, 716), (706, 707, 744, 743), (693, 694, 731, 730), (680, 681, 718, 717), (707, 708, 745, 744), (694, 695, 732, 731), (681, 682, 719, 718), (708, 709, 746, 745), (695, 696, 733, 732), (682, 683, 720, 719), (696, 697, 734, 733), (683, 684, 721, 720), (697, 698, 735, 734), (684, 685, 722, 721), (698, 699, 736, 735), (685, 686, 723, 722), (699, 700, 737, 736), (686, 687, 724, 723), (673, 674, 711, 710), (700, 701, 738, 737), (687, 688, 725, 724), (674, 675, 712, 711), (701, 702, 739, 738), (688, 689, 726, 725), (675, 676, 713, 712), (702, 703, 740, 739), (689, 690, 727, 726), (676, 677, 714, 713), (703, 704, 741, 740), (690, 691, 728, 727), (735, 736, 773, 772), (722, 723, 760, 759), (736, 737, 774, 773), (723, 724, 761, 760), (710, 711, 748, 747), (737, 738, 775, 774), (724, 725, 762, 761), (711, 712, 749, 748), (738, 739, 776, 775), (725, 726, 763, 762), (712, 713, 750, 749), (739, 740, 777, 776), (726, 727, 764, 763), (713, 714, 751, 750), (740, 741, 778, 777), (727, 728, 765, 764), (714, 715, 752, 751), (741, 742, 779, 778), (728, 729, 766, 765), (715, 716, 753, 752), (742, 743, 780, 779), (729, 730, 767, 766), (716, 717, 754, 753), (743, 744, 781, 780), (730, 731, 768, 767), (717, 718, 755, 754), (744, 745, 782, 781), (731, 732, 769, 768), (718, 719, 756, 755), (745, 746, 783, 782), (732, 733, 770, 769), (719, 720, 757, 756), (733, 734, 771, 770), (720, 721, 758, 757), (734, 735, 772, 771), (721, 722, 759, 758), (779, 780, 817, 816), (766, 767, 804, 803), (753, 754, 791, 790), (780, 781, 818, 817), (767, 768, 805, 804), (754, 755, 792, 791), (781, 782, 819, 818), (768, 769, 806, 805), (755, 756, 793, 792), (782, 783, 820, 819), (769, 770, 807, 806), (756, 757, 794, 793), (770, 771, 808, 807), (757, 758, 795, 794), (771, 772, 809, 808), (758, 759, 796, 795), (772, 773, 810, 809), (759, 760, 797, 796), (773, 774, 811, 810), (760, 761, 798, 797), (747, 748, 785, 784), (774, 775, 812, 811), (761, 762, 799, 798), (748, 749, 786, 785), (775, 776, 813, 812), (762, 763, 800, 799), (749, 750, 787, 786), (776, 777, 814, 813), (763, 764, 801, 800), (750, 751, 788, 787), (777, 778, 815, 814), (764, 765, 802, 801), (751, 752, 789, 788), (778, 779, 816, 815), (765, 766, 803, 802), (752, 753, 790, 789), (810, 811, 848, 847), (797, 798, 835, 834), (784, 785, 822, 821), (811, 812, 849, 848), (798, 799, 836, 835), (785, 786, 823, 822), (812, 813, 850, 849), (799, 800, 837, 836), (786, 787, 824, 823), (813, 814, 851, 850), (800, 801, 838, 837), (787, 788, 825, 824), (814, 815, 852, 851), (801, 802, 839, 838), (788, 789, 826, 825), (815, 816, 853, 852), (802, 803, 840, 839), (789, 790, 827, 826), (816, 817, 854, 853), (803, 804, 841, 840), (790, 791, 828, 827), (817, 818, 855, 854), (804, 805, 842, 841), (791, 792, 829, 828), (818, 819, 856, 855), (805, 806, 843, 842), (792, 793, 830, 829), (819, 820, 857, 856), (806, 807, 844, 843), (793, 794, 831, 830), (807, 808, 845, 844), (794, 795, 832, 831), (808, 809, 846, 845), (795, 796, 833, 832), (809, 810, 847, 846), (796, 797, 834, 833), (838, 839, 870, 869), (825, 826, 3, 859), (852, 853, 884, 883), (839, 840, 871, 870), (826, 827, 860, 3), (853, 854, 885, 884), (840, 841, 872, 871), (827, 828, 4, 860), (854, 855, 886, 885), (841, 842, 873, 872), (828, 829, 5, 4), (855, 856, 6, 886), (842, 843, 874, 873), (829, 830, 861, 5), (856, 857, 887, 6), (843, 844, 875, 874), (830, 831, 862, 861), (844, 845, 876, 875), (831, 832, 863, 862), (845, 846, 877, 876), (832, 833, 864, 863), (846, 847, 878, 877), (833, 834, 865, 864), (847, 848, 879, 878), (834, 835, 866, 865), (821, 822, 1, 0), (848, 849, 880, 879), (835, 836, 867, 866), (822, 823, 2, 1), (849, 850, 881, 880), (836, 837, 868, 867), (823, 824, 858, 2), (850, 851, 882, 881), (837, 838, 869, 868), (824, 825, 859, 858), (851, 852, 883, 882)])
me_cubeziercurve_003.use_remesh_preserve_volume = False
me_cubeziercurve_003.use_remesh_preserve_attributes = False
me_cubeziercurve_003.use_mirror_vertex_groups = False
me_cubeziercurve_003.update()

# ---- curves / text
cu_beziercurve_002 = bpy.data.curves.new('BezierCurve.002', 'CURVE')
cu_beziercurve_002.dimensions = '3D'
_sp = cu_beziercurve_002.splines.new('BEZIER'); _sp.bezier_points.add(3)
_sp.bezier_points.foreach_set('co', [-0.01725, 1.914, -5.466e-08, 0.2382, 0.4664, 3.972e-08, 0.5518, -1.083, 2.467e-07, 0.005753, -1.914, 3.118e-07])
_sp.bezier_points.foreach_set('handle_left', [-0.7242, 1.928, -6.709e-08, 0.1245, 0.8989, 7.712e-08, 0.7062, -0.6257, 1.93e-07, 0.3653, -1.909, 2.716e-07])
_sp.bezier_points.foreach_set('handle_right', [0.6433, 1.9, -4.304e-08, 0.3226, 0.1451, 1.193e-08, 0.2691, -1.921, 3.452e-07, -0.3823, -1.919, 3.551e-07])
for _p, _l, _r in zip(_sp.bezier_points, ['ALIGNED', 'ALIGNED', 'ALIGNED', 'ALIGNED'], ['ALIGNED', 'ALIGNED', 'ALIGNED', 'ALIGNED']): _p.handle_left_type = _l; _p.handle_right_type = _r
_sp.order_u = 0
_sp.order_v = 0
cu_beziercurve_002.use_path = True
cu_beziercurve_002.use_path_clamp = True
cu_beziercurve_002.bevel_resolution = 0
cu_beziercurve_002.fill_mode = 'HALF'

# ---- objects
ob_pin = bpy.data.objects.new('Pin', me_cubeziercurve_003)
ob_pin_outline = bpy.data.objects.new('Pin Outline', cu_beziercurve_002)
ob_lamp = bpy.data.objects.new('Lamp', light_lamp)
ob_camera = bpy.data.objects.new('Camera', cam_camera)

# ---- transforms, parenting, visibility, modifiers, constraints
ob_pin.location = (0.0, 0.0, 1.9)
ob_pin.rotation_euler = (1.571, 0.0, -0.0)
ob_pin.lineart.crease_threshold = 0.0
ob_pin_outline.location = (0.0, 0.0, 0.0)
ob_pin_outline.rotation_euler = (1.571, 0.0, -0.0)
ob_pin_outline.hide_viewport = True
ob_pin_outline.lineart.crease_threshold = 0.0
ob_lamp.location = (4.076, 1.005, 5.904)
ob_lamp.rotation_euler = (0.6503, 0.05522, 1.866)
ob_lamp.lock_rotations_4d = False
ob_lamp.empty_display_type = 'ARROWS'
ob_lamp.color = (0.0, 0.0, 0.0, 0.0)
ob_lamp.lineart.crease_threshold = 0.0
ob_camera.location = (7.481, -6.508, 5.344)
ob_camera.rotation_euler = (1.109, 0.0, 0.8149)
ob_camera.lock_rotations_4d = False
ob_camera.empty_display_type = 'ARROWS'
ob_camera.color = (0.0, 0.0, 0.0, 0.0)
ob_camera.display_type = 'WIRE'
ob_camera.lineart.crease_threshold = 0.0

# ---- collection membership
col_collection_1.objects.link(ob_pin)
col_collection_1.objects.link(ob_pin_outline)
col_collection_1.objects.link(ob_lamp)
col_collection_1.objects.link(ob_camera)

# ---- scene / render settings (as saved in the file)
scene.camera = ob_camera
scene.frame_start = 1; scene.frame_end = 250; scene.frame_set(1)
scene.render.engine = 'BLENDER_EEVEE_NEXT'
scene.render.resolution_percentage = 50
scene.render.dither_intensity = 0.0
scene.cycles.use_denoising = False
scene.cycles.samples = 128
scene.cycles.sampling_pattern = 'TABULATED_SOBOL'
scene.cycles.use_adaptive_sampling = False
scene.cycles.use_light_tree = False
scene.cycles.blur_glossy = 0.0
scene.cycles.sample_clamp_indirect = 0.0
scene.view_settings.view_transform = 'Standard'
scene.unit_settings.scale_length = 0.0254
bpy.context.view_layer.update()
